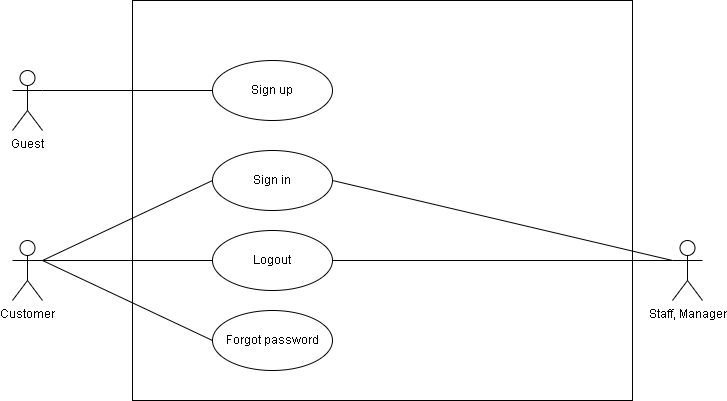

The diagram above was exported from draw.io. Its source (the exported page's mxGraphModel, read from the mxfile embedded in the PNG):
<mxGraphModel dx="1114" dy="584" grid="1" gridSize="10" guides="1" tooltips="1" connect="1" arrows="1" fold="1" page="1" pageScale="1" pageWidth="850" pageHeight="1100" math="0" shadow="0">
  <root>
    <mxCell id="0" />
    <mxCell id="1" parent="0" />
    <mxCell id="1A0ihBzSVDtbdak659bR-1" value="&lt;span style=&quot;color: rgba(0, 0, 0, 0); font-family: monospace; font-size: 0px; text-align: start;&quot;&gt;%3CmxGraphModel%3E%3Croot%3E%3CmxCell%20id%3D%220%22%2F%3E%3CmxCell%20id%3D%221%22%20parent%3D%220%22%2F%3E%3CmxCell%20id%3D%222%22%20value%3D%22include%22%20style%3D%22edgeStyle%3DorthogonalEdgeStyle%3Brounded%3D0%3BorthogonalLoop%3D1%3BjettySize%3Dauto%3Bhtml%3D1%3Bdashed%3D1%3B%22%20edge%3D%221%22%20parent%3D%221%22%3E%3CmxGeometry%20relative%3D%221%22%20as%3D%22geometry%22%3E%3CmxPoint%20x%3D%22440.0000923361745%22%20y%3D%22540.0526315789475%22%20as%3D%22sourcePoint%22%2F%3E%3CmxPoint%20x%3D%22339.99990766382575%22%20y%3D%22520.0526315789475%22%20as%3D%22targetPoint%22%2F%3E%3C%2FmxGeometry%3E%3C%2FmxCell%3E%3C%2Froot%3E%3C%2FmxGraphModel%3E&lt;/span&gt;" style="rounded=0;whiteSpace=wrap;html=1;" parent="1" vertex="1">
      <mxGeometry x="180" y="120" width="500" height="400" as="geometry" />
    </mxCell>
    <mxCell id="1A0ihBzSVDtbdak659bR-2" value="Guest" style="shape=umlActor;verticalLabelPosition=bottom;verticalAlign=top;html=1;outlineConnect=0;" parent="1" vertex="1">
      <mxGeometry x="60" y="190" width="30" height="60" as="geometry" />
    </mxCell>
    <mxCell id="1A0ihBzSVDtbdak659bR-10" value="Sign up" style="ellipse;whiteSpace=wrap;html=1;" parent="1" vertex="1">
      <mxGeometry x="260" y="180" width="120" height="60" as="geometry" />
    </mxCell>
    <mxCell id="1A0ihBzSVDtbdak659bR-11" value="Sign in" style="ellipse;whiteSpace=wrap;html=1;" parent="1" vertex="1">
      <mxGeometry x="260" y="270" width="120" height="60" as="geometry" />
    </mxCell>
    <mxCell id="1A0ihBzSVDtbdak659bR-13" value="Forgot password" style="ellipse;whiteSpace=wrap;html=1;" parent="1" vertex="1">
      <mxGeometry x="260" y="430" width="120" height="60" as="geometry" />
    </mxCell>
    <mxCell id="1A0ihBzSVDtbdak659bR-14" value="Logout" style="ellipse;whiteSpace=wrap;html=1;" parent="1" vertex="1">
      <mxGeometry x="260" y="350" width="120" height="60" as="geometry" />
    </mxCell>
    <mxCell id="1A0ihBzSVDtbdak659bR-18" value="" style="endArrow=none;html=1;rounded=0;entryX=0;entryY=0.5;entryDx=0;entryDy=0;exitX=1;exitY=0.3333333333333333;exitDx=0;exitDy=0;exitPerimeter=0;endFill=0;" parent="1" source="cEHF46TGTEPTHZR8B1R0-1" target="1A0ihBzSVDtbdak659bR-14" edge="1">
      <mxGeometry width="50" height="50" relative="1" as="geometry">
        <mxPoint x="120" y="220" as="sourcePoint" />
        <mxPoint x="260" y="280" as="targetPoint" />
      </mxGeometry>
    </mxCell>
    <mxCell id="1A0ihBzSVDtbdak659bR-21" value="" style="endArrow=none;html=1;rounded=0;entryX=0;entryY=0.5;entryDx=0;entryDy=0;exitX=1;exitY=0.3333333333333333;exitDx=0;exitDy=0;exitPerimeter=0;endFill=0;" parent="1" source="cEHF46TGTEPTHZR8B1R0-1" target="1A0ihBzSVDtbdak659bR-11" edge="1">
      <mxGeometry width="50" height="50" relative="1" as="geometry">
        <mxPoint x="100" y="200" as="sourcePoint" />
        <mxPoint x="240" y="350" as="targetPoint" />
      </mxGeometry>
    </mxCell>
    <mxCell id="oS9uYF8FKPGKoZHIHx59-1" value="" style="endArrow=none;html=1;rounded=0;entryX=0;entryY=0.5;entryDx=0;entryDy=0;exitX=1;exitY=0.3333333333333333;exitDx=0;exitDy=0;exitPerimeter=0;endFill=0;" parent="1" source="1A0ihBzSVDtbdak659bR-2" target="1A0ihBzSVDtbdak659bR-10" edge="1">
      <mxGeometry width="50" height="50" relative="1" as="geometry">
        <mxPoint x="100" y="220" as="sourcePoint" />
        <mxPoint x="270" y="290" as="targetPoint" />
      </mxGeometry>
    </mxCell>
    <mxCell id="oS9uYF8FKPGKoZHIHx59-2" value="" style="endArrow=none;html=1;rounded=0;entryX=0;entryY=0.5;entryDx=0;entryDy=0;exitX=1;exitY=0.3333333333333333;exitDx=0;exitDy=0;exitPerimeter=0;endFill=0;" parent="1" source="cEHF46TGTEPTHZR8B1R0-1" target="1A0ihBzSVDtbdak659bR-13" edge="1">
      <mxGeometry width="50" height="50" relative="1" as="geometry">
        <mxPoint x="110" y="210" as="sourcePoint" />
        <mxPoint x="280" y="280" as="targetPoint" />
      </mxGeometry>
    </mxCell>
    <mxCell id="cEHF46TGTEPTHZR8B1R0-1" value="Customer" style="shape=umlActor;verticalLabelPosition=bottom;verticalAlign=top;html=1;outlineConnect=0;" parent="1" vertex="1">
      <mxGeometry x="60" y="360" width="30" height="60" as="geometry" />
    </mxCell>
    <mxCell id="n9S3l8LTak83xUikvzQB-1" value="Staff, Manager" style="shape=umlActor;verticalLabelPosition=bottom;verticalAlign=top;html=1;outlineConnect=0;" parent="1" vertex="1">
      <mxGeometry x="720" y="360" width="30" height="60" as="geometry" />
    </mxCell>
    <mxCell id="n9S3l8LTak83xUikvzQB-2" value="" style="endArrow=none;html=1;rounded=0;entryX=0;entryY=0.3333333333333333;entryDx=0;entryDy=0;exitX=1;exitY=0.5;exitDx=0;exitDy=0;endFill=0;entryPerimeter=0;" parent="1" source="1A0ihBzSVDtbdak659bR-11" target="n9S3l8LTak83xUikvzQB-1" edge="1">
      <mxGeometry width="50" height="50" relative="1" as="geometry">
        <mxPoint x="100" y="390" as="sourcePoint" />
        <mxPoint x="270" y="390" as="targetPoint" />
      </mxGeometry>
    </mxCell>
    <mxCell id="n9S3l8LTak83xUikvzQB-3" value="" style="endArrow=none;html=1;rounded=0;entryX=0;entryY=0.3333333333333333;entryDx=0;entryDy=0;exitX=1;exitY=0.5;exitDx=0;exitDy=0;endFill=0;entryPerimeter=0;" parent="1" source="1A0ihBzSVDtbdak659bR-14" target="n9S3l8LTak83xUikvzQB-1" edge="1">
      <mxGeometry width="50" height="50" relative="1" as="geometry">
        <mxPoint x="110" y="400" as="sourcePoint" />
        <mxPoint x="280" y="400" as="targetPoint" />
      </mxGeometry>
    </mxCell>
  </root>
</mxGraphModel>